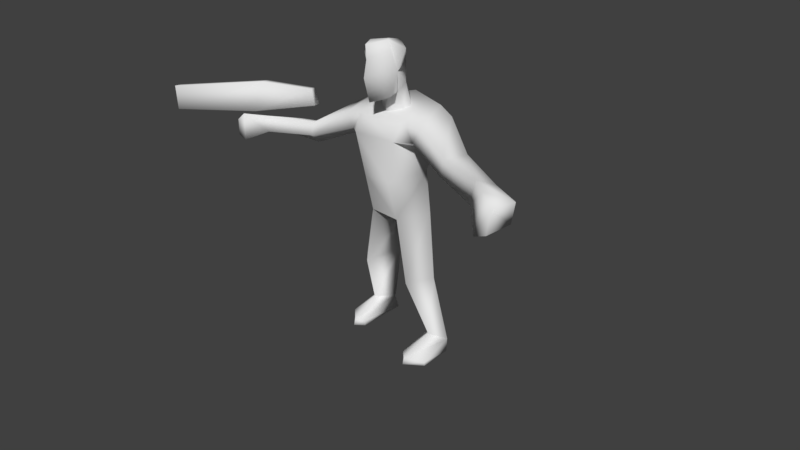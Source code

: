 # Source: GOON_ALT.blend  (saved by Blender 2.79.0; exported with 4.5.12 LTS)
import bpy
from mathutils import Matrix  # noqa: F401  (used for matrix-valued properties, if any)

bpy.ops.wm.read_factory_settings(use_empty=True)
scene = bpy.context.scene
scene.name = 'Scene'

# ---- collections
col_collection_1 = bpy.data.collections.new('Collection 1'); scene.collection.children.link(col_collection_1)

# ---- materials (node trees are filled in below, after node groups)
mat_sgskin4 = bpy.data.materials.new('sgskin4')
mat_sgskin4.alpha_threshold = 0.0
mat_sgskin4.use_transparent_shadow = False
mat_sgskin4.roughness = 0.5
mat_sgskin4.specular_intensity = 0.0

# ---- material node trees

# ---- world
world_world = bpy.data.worlds.new('World'); scene.world = world_world
world_world.color = (0.05088, 0.05088, 0.05088)
world_world.use_sun_shadow = False
world_world.sun_shadow_jitter_overblur = 0.0
world_world.cycles.sampling_method = 'MANUAL'

# ---- cameras
cam_camera = bpy.data.cameras.new('Camera')
cam_camera.clip_end = 100.0
cam_camera.lens = 16.0
cam_camera.sensor_width = 32.0
cam_camera.sensor_height = 18.0
cam_camera.ortho_scale = 7.314
cam_camera.lens_unit = 'FOV'
cam_camera.dof.focus_distance = 0.0
cam_camera.dof.aperture_fstop = 128.0

# ---- meshes
me_cube_001 = bpy.data.meshes.new('Cube.001')
me_cube_001.from_pydata([(0.4349, -0.4905, 22.95), (-0.6645, 0.6531, 23.43), (-0.9046, 1.591, 26.28), (1.534, 0.6531, 23.43), (1.774, 1.591, 26.28), (-0.6713, 1.621, 22.42), (0.4349, 2.349, 26.78), (-2.089, 2.639, 18.13), (-3.018, 2.834, 22.83), (2.959, 2.639, 18.13), (3.888, 2.834, 22.83), (0.4349, 3.87, 17.93), (0.4349, 3.923, 23.35), (-2.725, 2.49, 14.95), (0.4349, 4.832, 14.77), (3.595, 2.474, 15.0), (-0.8367, -0.08546, 17.51), (1.706, -0.08546, 17.51), (-1.86, 0.5391, 21.97), (2.73, 0.5391, 21.97), (1.825, 0.6633, 14.33), (-0.9548, 0.6633, 14.33), (2.885, 0.6449, 9.013), (1.52, 3.521, 9.906), (4.517, 2.173, 9.65), (-0.6501, 3.521, 9.897), (-3.648, 2.173, 9.641), (-2.015, 0.6449, 9.004), (4.082, 2.26, 3.616), (3.264, 4.284, 3.127), (5.226, 3.481, 3.047), (-2.394, 4.385, 3.121), (-4.357, 3.581, 3.041), (-3.212, 2.36, 3.611), (3.851, 2.916, 1.698), (3.264, 4.706, 1.615), (5.226, 3.482, 1.664), (-2.394, 4.797, 1.572), (-4.357, 3.573, 1.621), (-2.982, 3.008, 1.655), (3.849, -0.4432, 2.427), (3.132, 0.1482, 2.314), (5.224, 0.5928, 2.245), (-2.267, 0.2489, 2.311), (-2.984, -0.3425, 2.423), (-4.359, 0.6934, 2.242), (3.849, -0.5859, 1.851), (3.132, 0.1482, 1.801), (5.224, 0.6523, 1.83), (-2.267, 0.2489, 1.775), (-2.984, -0.4948, 1.825), (-4.359, 0.6934, 1.805), (-2.405, 3.36, 20.24), (0.4349, 4.514, 21.23), (3.274, 3.36, 20.24), (2.482, -0.1996, 20.56), (-1.612, -0.1996, 20.56), (7.349, -0.9258, 19.56), (7.4, -0.7363, 20.59), (8.304, 0.2592, 20.91), (8.1, 0.443, 19.04), (11.05, -2.886, 19.56), (11.09, -2.728, 20.85), (11.8, -1.898, 20.56), (11.66, -1.745, 19.59), (-6.479, -0.9258, 19.56), (-6.53, -0.7363, 20.59), (-7.52, 0.7438, 20.43), (-7.048, -0.01104, 18.77), (-10.18, -2.886, 19.56), (-10.22, -2.728, 20.85), (-10.93, -1.898, 20.56), (-10.79, -1.745, 19.59), (-3.578, 2.398, 20.01), (-2.73, 0.476, 20.6), (-3.349, 0.4131, 21.74), (-4.354, 2.483, 22.26), (4.448, 2.398, 20.01), (3.599, 0.476, 20.6), (4.218, 0.4131, 21.74), (5.215, 2.435, 22.31), (0.4349, -0.8883, 24.51), (-1.079, 0.6965, 24.94), (0.4349, 2.899, 25.41), (1.949, 0.6965, 24.94), (-6.734, -0.3438, 21.82), (-7.309, 0.5555, 21.82), (-10.57, -3.581, 21.28), (-11.62, -2.08, 21.22), (-16.75, -7.63, 21.15), (-17.58, -6.512, 21.11), (-7.443, 0.2712, 23.08), (-7.032, -0.3188, 23.08), (-10.93, -1.941, 23.55), (-10.29, -2.857, 23.55), (-17.49, -6.653, 23.03), (-16.9, -7.446, 23.03), (-11.61, -4.388, 18.87), (-11.67, -4.123, 21.02), (-12.87, -3.252, 20.65), (-12.63, -2.995, 19.39), (-12.36, -4.52, 19.23), (-12.38, -4.393, 20.48), (12.48, -4.388, 18.87), (12.54, -4.123, 21.02), (13.74, -3.252, 20.65), (13.5, -2.995, 19.39), (13.23, -4.52, 19.23), (13.25, -4.393, 20.48), (-0.3136, 1.319, 23.51), (0.4349, 1.07, 23.01), (-0.5909, 1.921, 24.18), (0.4349, 2.731, 24.52), (1.183, 1.319, 23.51), (1.461, 1.921, 24.18), (0.4349, 1.022, 21.81), (-0.8933, 2.206, 22.59), (0.4349, 3.427, 22.86), (1.541, 1.621, 22.42), (1.763, 2.206, 22.59), (0.4349, -0.6202, 25.64), (0.4349, -0.6703, 26.51), (-0.4537, 0.5046, 26.78), (0.4349, 1.331, 26.85), (1.323, 0.5046, 26.78), (-0.8707, 0.293, 26.04), (1.741, 0.293, 26.04)], [], [(2, 82, 125, 122), (82, 2, 6, 83), (83, 6, 4, 84), (84, 4, 124, 126), (82, 83, 112, 111), (4, 6, 123, 124), (78, 77, 60, 57), (52, 8, 12, 53), (53, 12, 10, 54), (9, 17, 20, 15), (11, 9, 15, 14), (14, 20, 21), (21, 13, 26, 27), (18, 19, 12), (7, 11, 14, 13), (10, 12, 19), (55, 19, 18, 56), (16, 21, 20, 17), (16, 7, 13, 21), (15, 20, 22, 24), (22, 23, 29, 28), (14, 15, 24, 23), (20, 14, 23, 22), (24, 22, 28, 30), (14, 21, 27, 25), (13, 14, 25, 26), (36, 30, 42, 48), (29, 30, 36, 35), (25, 27, 33, 31), (23, 24, 30, 29), (27, 26, 32, 33), (26, 25, 31, 32), (35, 36, 34), (39, 38, 37), (31, 33, 44, 43), (37, 31, 43, 49), (34, 36, 48, 46), (32, 31, 37, 38), (43, 44, 50, 49), (42, 40, 46, 48), (40, 41, 47, 46), (44, 45, 51, 50), (33, 32, 45, 44), (35, 34, 46, 47), (29, 35, 47, 41), (30, 28, 40, 42), (39, 37, 49, 50), (32, 38, 51, 45), (28, 29, 41, 40), (38, 39, 50, 51), (17, 55, 56, 16), (16, 56, 52, 7), (11, 53, 54, 9), (7, 52, 53, 11), (9, 54, 55, 17), (60, 59, 63, 64), (79, 78, 57, 58), (80, 79, 58, 59), (77, 80, 59, 60), (58, 57, 61, 62), (57, 60, 64, 61), (59, 58, 62, 63), (74, 65, 68, 73), (68, 72, 71, 67), (75, 66, 65, 74), (76, 67, 66, 75), (73, 68, 67, 76), (70, 71, 99, 98), (66, 70, 69, 65), (65, 69, 72, 68), (67, 71, 70, 66), (8, 18, 12), (52, 73, 76, 8), (8, 76, 75, 18), (18, 75, 74, 56), (56, 74, 73, 52), (54, 10, 80, 77), (10, 19, 79, 80), (19, 55, 78, 79), (55, 54, 77, 78), (3, 84, 81, 0), (3, 0, 110, 113), (83, 84, 114, 112), (0, 81, 82, 1), (86, 85, 87, 88), (87, 89, 90, 88), (91, 93, 94, 92), (94, 93, 95, 96), (89, 87, 94, 96), (87, 85, 92, 94), (88, 90, 95, 93), (86, 88, 93, 91), (85, 86, 91, 92), (100, 97, 101), (71, 72, 100, 99), (69, 70, 98, 97), (72, 69, 97, 100), (100, 101, 102, 99), (98, 99, 102), (97, 98, 102, 101), (62, 104, 105, 63), (106, 107, 103), (63, 105, 106, 64), (61, 103, 104, 62), (64, 106, 103, 61), (106, 105, 108, 107), (104, 108, 105), (103, 107, 108, 104), (110, 109, 5, 115), (113, 110, 115, 118), (111, 112, 117, 116), (0, 1, 109, 110), (84, 3, 113, 114), (1, 82, 111, 109), (112, 114, 119, 117), (114, 113, 118, 119), (109, 111, 116, 5), (120, 121, 122, 125), (126, 124, 121, 120), (123, 122, 121, 124), (81, 84, 126, 120), (6, 2, 122, 123), (82, 81, 120, 125), (89, 96, 95, 90)])
me_cube_001.polygons.foreach_set('use_smooth', [True] * 124)
_uv = me_cube_001.uv_layers.new(name='UVMap')
_uv.uv.foreach_set('vector', [0.8879, 0.9492, 0.8789, 0.8505, 0.8036, 0.9107, 0.7946, 0.9911, 0.8879, 0.8505, 0.8879, 0.9492, 0.9238, 1.003, 0.9956, 0.8864, 0.9956, 0.8864, 0.9238, 1.003, 0.8879, 0.9492, 0.8879, 0.8505, 0.8789, 0.8505, 0.8879, 0.9492, 0.7946, 0.9911, 0.8036, 0.9107, 0.8879, 0.8505, 0.9956, 0.8864, 0.9956, 0.7877, 0.8879, 0.7877, 0.8839, 0.9286, 0.9196, 0.9821, 0.7857, 0.9821, 0.7768, 0.9732, 0.9956, 0.707, 0.9148, 0.707, 0.9148, 0.5724, 0.9956, 0.5724, 0.2957, 0.4916, 0.2957, 0.5724, 0.4213, 0.5724, 0.4213, 0.4916, 0.4213, 0.4916, 0.4213, 0.5724, 0.2957, 0.5724, 0.2957, 0.4916, 0.2778, 0.5006, 0.2232, 0.5, 0.2232, 0.3661, 0.2778, 0.366, 0.4213, 0.357, 0.2957, 0.357, 0.2957, 0.2314, 0.4213, 0.2314, 0.0714, 0.375, 0.1432, 0.3032, 0.215, 0.375, 0.07143, 0.375, 0.008929, 0.375, 0.008929, 0.1786, 0.07143, 0.1786, 0.4375, 0.4375, 0.5625, 0.4375, 0.5, 0.5625, 0.2957, 0.357, 0.4213, 0.357, 0.4213, 0.2314, 0.2957, 0.2314, 0.5625, 0.5625, 0.5, 0.5625, 0.5625, 0.4375, 0.2232, 0.625, 0.2232, 0.6875, 0.0625, 0.6875, 0.0625, 0.625, 0.0625, 0.5, 0.0625, 0.3661, 0.2232, 0.3661, 0.2232, 0.5, 0.0625, 0.5, 0.008594, 0.5006, 0.008594, 0.366, 0.0625, 0.3661, 0.1429, 0.375, 0.07143, 0.375, 0.07143, 0.1786, 0.1429, 0.1786, 0.07143, 0.1786, 0.008929, 0.1786, 0.008929, 0.008929, 0.07143, 0.008929, 0.2768, 0.3304, 0.1696, 0.3304, 0.1696, 0.1786, 0.2768, 0.1786, 0.07143, 0.375, 0.008929, 0.375, 0.008929, 0.1786, 0.07143, 0.1786, 0.1429, 0.1786, 0.07143, 0.1786, 0.07143, 0.008929, 0.1429, 0.008929, 0.1429, 0.375, 0.07143, 0.375, 0.07143, 0.1786, 0.1429, 0.1786, 0.2768, 0.3304, 0.1696, 0.3304, 0.1696, 0.1786, 0.2768, 0.1786, 0.5918, 0.9313, 0.538, 0.9313, 0.5559, 0.7788, 0.5828, 0.7877, 0.529, 0.9851, 0.538, 0.9403, 0.5918, 0.9313, 0.5918, 1.003, 0.1429, 0.1786, 0.0625, 0.1786, 0.0625, 0.008929, 0.1429, 0.008929, 0.2768, 0.1786, 0.1518, 0.1786, 0.1518, 0.008929, 0.2768, 0.008929, 0.0625, 0.1786, 0.008929, 0.1786, 0.008929, 0.008929, 0.0625, 0.008929, 0.2768, 0.1786, 0.1518, 0.1786, 0.1518, 0.008929, 0.2768, 0.008929, 0.7085, 0.7249, 0.5828, 0.7518, 0.6726, 0.7877, 0.6726, 0.7877, 0.5828, 0.7518, 0.7085, 0.7249, 0.5649, 0.8954, 0.5021, 0.8954, 0.5021, 0.7159, 0.5649, 0.7159, 0.5918, 1.003, 0.529, 0.9851, 0.5559, 0.7877, 0.5828, 0.7877, 0.6726, 0.7877, 0.5828, 0.7518, 0.5828, 0.9313, 0.6636, 1.003, 0.538, 0.9492, 0.529, 0.9941, 0.5918, 1.003, 0.5918, 0.9313, 0.5559, 0.7877, 0.547, 0.7249, 0.5828, 0.7159, 0.5828, 0.7877, 0.5559, 0.7788, 0.547, 0.7249, 0.5828, 0.7159, 0.5828, 0.7877, 0.547, 0.7249, 0.5559, 0.7877, 0.5828, 0.7877, 0.5828, 0.7159, 0.547, 0.7249, 0.5559, 0.7877, 0.5828, 0.7877, 0.5828, 0.7159, 0.5021, 0.8954, 0.4303, 0.8954, 0.4303, 0.7159, 0.5021, 0.7159, 0.7085, 0.7249, 0.6726, 0.7877, 0.6636, 1.003, 0.7085, 0.9223, 0.529, 0.9762, 0.5918, 1.003, 0.5828, 0.7877, 0.5559, 0.7877, 0.5649, 0.8954, 0.4931, 0.8954, 0.4931, 0.7159, 0.5649, 0.7159, 0.6726, 0.7877, 0.7085, 0.7249, 0.7085, 0.9223, 0.6636, 1.003, 0.538, 0.9403, 0.5918, 0.9313, 0.5828, 0.7877, 0.5559, 0.7877, 0.4931, 0.8954, 0.4303, 0.8954, 0.4303, 0.7159, 0.4931, 0.7159, 0.5828, 0.7518, 0.6726, 0.7877, 0.6636, 1.003, 0.5828, 0.9313, 0.2232, 0.5, 0.2232, 0.625, 0.0625, 0.625, 0.0625, 0.5, 0.0625, 0.5, 0.0625, 0.625, 0.008594, 0.6262, 0.008594, 0.5006, 0.4213, 0.357, 0.4213, 0.4916, 0.2957, 0.4916, 0.2957, 0.357, 0.2957, 0.357, 0.2957, 0.4916, 0.4213, 0.4916, 0.4213, 0.357, 0.2778, 0.5006, 0.2778, 0.6262, 0.2232, 0.625, 0.2232, 0.5, 0.9148, 0.5724, 0.852, 0.5724, 0.852, 0.4557, 0.9148, 0.4557, 0.7892, 0.707, 0.7264, 0.707, 0.7264, 0.5724, 0.7892, 0.5724, 0.852, 0.707, 0.7892, 0.707, 0.7892, 0.5724, 0.852, 0.5724, 0.9148, 0.707, 0.852, 0.707, 0.852, 0.5724, 0.9148, 0.5724, 0.7892, 0.5724, 0.7264, 0.5724, 0.7264, 0.4557, 0.7892, 0.4557, 0.9956, 0.5724, 0.9148, 0.5724, 0.9148, 0.4557, 0.9956, 0.4557, 0.852, 0.5724, 0.7892, 0.5724, 0.7892, 0.4557, 0.852, 0.4557, 0.852, 0.707, 0.852, 0.5724, 0.9148, 0.5724, 0.9148, 0.707, 0.9148, 0.5724, 0.9148, 0.4557, 0.9956, 0.4557, 0.9956, 0.5724, 0.7892, 0.707, 0.7892, 0.5724, 0.852, 0.5724, 0.852, 0.707, 0.7264, 0.707, 0.7264, 0.5724, 0.7892, 0.5724, 0.7892, 0.707, 0.9148, 0.707, 0.9148, 0.5724, 0.9956, 0.5724, 0.9956, 0.707, 0.7085, 0.5634, 0.6815, 0.5634, 0.6815, 0.4827, 0.7085, 0.4827, 0.7892, 0.5724, 0.7892, 0.4557, 0.852, 0.4557, 0.852, 0.5724, 0.852, 0.5724, 0.852, 0.4557, 0.9148, 0.4557, 0.9148, 0.5724, 0.7264, 0.5724, 0.7264, 0.4557, 0.7892, 0.4557, 0.7892, 0.5724, 0.4375, 0.5625, 0.4375, 0.4375, 0.5, 0.5625, 0.2867, 0.5724, 0.3765, 0.5724, 0.3765, 0.7159, 0.2867, 0.7159, 0.2867, 0.7159, 0.3765, 0.7159, 0.3765, 0.689, 0.2867, 0.689, 0.2867, 0.689, 0.3765, 0.689, 0.3765, 0.5724, 0.2867, 0.5724, 0.2867, 0.5724, 0.3765, 0.5724, 0.3765, 0.689, 0.2867, 0.689, 0.2867, 0.7159, 0.2867, 0.5724, 0.3765, 0.5724, 0.3765, 0.7159, 0.2867, 0.7159, 0.2867, 0.689, 0.3765, 0.689, 0.3765, 0.7159, 0.2867, 0.689, 0.2867, 0.5724, 0.3765, 0.5724, 0.3765, 0.689, 0.2867, 0.689, 0.2867, 0.5724, 0.3765, 0.5724, 0.3765, 0.689, 0.2778, 0.7249, 0.2768, 0.8482, 0.1429, 0.8482, 0.1429, 0.7232, 0.6518, 0.5982, 0.5714, 0.5982, 0.5714, 0.7054, 0.6518, 0.7054, 0.9956, 0.8864, 0.8879, 0.8505, 0.8879, 0.7877, 0.9956, 0.7877, 0.1429, 0.7232, 0.1429, 0.8482, 0.008929, 0.8482, 0.008929, 0.7232, 0.2857, 0.8036, 0.2857, 0.7143, 0.4286, 0.7143, 0.4286, 0.8036, 0.4286, 0.8036, 0.4286, 1.0, 0.2857, 1.0, 0.2857, 0.8036, 0.2857, 0.8036, 0.2857, 0.7143, 0.4286, 0.7143, 0.4286, 0.8036, 0.2857, 0.8036, 0.4286, 0.8036, 0.4286, 1.0, 0.2857, 1.0, 0.2857, 1.0, 0.2857, 0.8036, 0.4286, 0.8036, 0.4286, 1.0, 0.2857, 0.8036, 0.2857, 0.7143, 0.4286, 0.7143, 0.4286, 0.8036, 0.4286, 0.8036, 0.4286, 1.0, 0.2857, 1.0, 0.2857, 0.8036, 0.2857, 0.8036, 0.2857, 0.7143, 0.4286, 0.7143, 0.4286, 0.8036, 0.2946, 0.7768, 0.2946, 0.7232, 0.4196, 0.7232, 0.4196, 0.7768, 0.6098, 0.4827, 0.5828, 0.4827, 0.6098, 0.4378, 0.6815, 0.5634, 0.6098, 0.5634, 0.6098, 0.4827, 0.6815, 0.4827, 0.7085, 0.5634, 0.5828, 0.5634, 0.5828, 0.5006, 0.7085, 0.5006, 0.6098, 0.5634, 0.5828, 0.5634, 0.5828, 0.4827, 0.6098, 0.4827, 0.6098, 0.4827, 0.6098, 0.4378, 0.6815, 0.4378, 0.6815, 0.4827, 0.7085, 0.4827, 0.6815, 0.4827, 0.6815, 0.4378, 0.7085, 0.5006, 0.5828, 0.5006, 0.5828, 0.4378, 0.7085, 0.4378, 0.5828, 0.5634, 0.5828, 0.5185, 0.6277, 0.5185, 0.6277, 0.5634, 0.5828, 0.4916, 0.5828, 0.4378, 0.6367, 0.4378, 0.6187, 0.5634, 0.6187, 0.4827, 0.6726, 0.4827, 0.6726, 0.5634, 0.5828, 0.5634, 0.5828, 0.5006, 0.7085, 0.5006, 0.7085, 0.5634, 0.6636, 0.5634, 0.6636, 0.5185, 0.7085, 0.5185, 0.7085, 0.5634, 0.6726, 0.4827, 0.6187, 0.4827, 0.6187, 0.4378, 0.6726, 0.4378, 0.5828, 0.4916, 0.5828, 0.4378, 0.6367, 0.4378, 0.5828, 0.5006, 0.5828, 0.4378, 0.7085, 0.4378, 0.7085, 0.5006, 0.5714, 0.7054, 0.4911, 0.7054, 0.4911, 0.5982, 0.5714, 0.5982, 0.6518, 0.7054, 0.5714, 0.7054, 0.5714, 0.5982, 0.6518, 0.5982, 0.8393, 0.4732, 0.8929, 0.4732, 0.8839, 0.4375, 0.8393, 0.4375, 0.5714, 0.5982, 0.4911, 0.5982, 0.4911, 0.7054, 0.5714, 0.7054, 0.8482, 0.8125, 0.7946, 0.7143, 0.8929, 0.7143, 0.9286, 0.7589, 0.7946, 0.7143, 0.8482, 0.8125, 0.9286, 0.7589, 0.8929, 0.7143, 0.8929, 0.4643, 0.8482, 0.4643, 0.8482, 0.4375, 0.8839, 0.4375, 0.7143, 0.7054, 0.6518, 0.7054, 0.6518, 0.5982, 0.7143, 0.5982, 0.4911, 0.7054, 0.4286, 0.7054, 0.4286, 0.5982, 0.4911, 0.5982, 0.1429, 0.9375, 0.1429, 0.9911, 0.008929, 0.9911, 0.008929, 0.9375, 0.2768, 0.9375, 0.2768, 0.9911, 0.1429, 0.9911, 0.1429, 0.9375, 0.9059, 0.9313, 0.9956, 0.9313, 0.9956, 0.9941, 0.9059, 0.9941, 0.1429, 0.8482, 0.2768, 0.8482, 0.2768, 0.9375, 0.1429, 0.9375, 0.9196, 0.9821, 0.8839, 0.9286, 0.7768, 0.9732, 0.7857, 0.9821, 0.008929, 0.8482, 0.1429, 0.8482, 0.1429, 0.9375, 0.008929, 0.9375, 0.5559, 0.8954, 0.5559, 1.003, 0.4393, 1.003, 0.4393, 0.8954])
me_cube_001.materials.append(mat_sgskin4)
me_cube_001.use_remesh_preserve_volume = False
me_cube_001.use_remesh_preserve_attributes = False
me_cube_001.use_mirror_vertex_groups = False
me_cube_001.update()
arm_armature = bpy.data.armatures.new('Armature')  # bones are not reproduced

# ---- objects
ob_armature = bpy.data.objects.new('Armature', arm_armature)
ob_cube = bpy.data.objects.new('Cube', me_cube_001)
ob_camera = bpy.data.objects.new('Camera', cam_camera)

# ---- transforms, parenting, visibility, modifiers, constraints
ob_armature.location = (0.1022, 3.072, -7.41)
ob_armature.lineart.crease_threshold = 0.0
ob_cube.parent = ob_armature
ob_cube.matrix_parent_inverse = Matrix(((1.0, 0.0, 0.0, -0.1022), (0.0, 1.0, 0.0, 2.806), (0.0, 0.0, 1.0, 7.41), (0.0, 0.0, 0.0, 1.0)))
ob_cube.location = (-0.3356, -5.201, -22.2)
ob_cube.lineart.crease_threshold = 0.0
_vg = ob_cube.vertex_groups.new(name='Bone')
for _i, _w in zip([7, 9, 11, 13, 14, 15, 16, 17, 20, 21, 23, 25, 52, 53, 55, 56, 74, 78], [0.756, 0.2251, 0.8977, 0.05797, 0.7914, 0.04433, 0.8199, 0.7408, 0.04192, 0.05695, 0.007002, 0.03045, 0.05757, 0.06555, 0.1119, 0.1488, 0.02146, 0.01123]): _vg.add([_i], _w, 'REPLACE')
_vg = ob_cube.vertex_groups.new(name='Bone.001')
for _i, _w in zip([9, 11, 17, 19, 54, 55, 56, 78], [0.5847, 0.01568, 0.108, 0.03641, 0.01776, 0.4387, 0.01758, 0.1195]): _vg.add([_i], _w, 'REPLACE')
_vg = ob_cube.vertex_groups.new(name='Bone.002')
for _i, _w in zip([5, 11, 12, 52, 53, 54, 85, 99, 110, 115, 116, 117, 118, 119], [1.0, 0.008727, 0.9397, 0.06472, 0.7421, 0.06845, 0.003421, 0.01357, 0.28, 1.0, 1.0, 1.0, 1.0, 1.0]): _vg.add([_i], _w, 'REPLACE')
_vg = ob_cube.vertex_groups.new(name='Bone.003')
for _i, _w in zip([7, 8, 12, 16, 18, 19, 52, 53, 55, 56, 73, 74, 75, 76], [0.08934, 0.7596, 0.3278, 0.03779, 0.8331, 0.03127, 0.644, 0.07698, 0.03339, 0.4866, 0.0737, 0.7459, 0.06312, 0.1508]): _vg.add([_i], _w, 'REPLACE')
_vg = ob_cube.vertex_groups.new(name='Bone.004')
for _i, _w in zip([7, 8, 16, 18, 52, 56, 65, 66, 67, 68, 73, 74, 75, 76, 91], [0.01099, 0.7401, 0.001788, 0.1081, 0.746, 0.2685, 0.0308, 0.9719, 0.782, 0.000954, 0.8053, 0.746, 0.8954, 0.8059, 0.104]): _vg.add([_i], _w, 'REPLACE')
_vg = ob_cube.vertex_groups.new(name='Bone.005')
for _i, _w in zip([21, 29, 35, 65, 66, 67, 68, 69, 70, 71, 72, 74, 75, 76, 97, 98, 99, 100], [0.0, 0.0, 0.0, 0.0413, 0.08345, 0.7169, 0.0, 0.9604, 0.9748, 0.9798, 0.9785, 0.03113, 0.0197, 0.01282, 0.09027, 0.1068, 0.03417, 0.05837]): _vg.add([_i], _w, 'REPLACE')
_vg = ob_cube.vertex_groups.new(name='Bone.006')
for _i, _w in zip([69, 97, 98, 99, 100, 101, 102], [0.02878, 0.9097, 0.8931, 0.9579, 0.9416, 0.9827, 0.9856]): _vg.add([_i], _w, 'REPLACE')
_vg = ob_cube.vertex_groups.new(name='Bone.007')
_vg.add([85, 86, 87, 88, 89, 90, 91, 92, 93, 94, 95, 96], 1.0, 'REPLACE')
_vg = ob_cube.vertex_groups.new(name='Bone.008')
for _i, _w in zip([0, 1, 2, 3, 4, 5, 6, 12, 53, 81, 82, 83, 84, 109, 110, 111, 112, 113, 114, 115, 116, 117, 118, 119, 120, 121, 122, 123, 124, 125, 126], [1.0, 1.0, 1.0, 1.0, 1.0, 0.0, 1.0, 0.0, 0.01795, 1.0, 1.0, 1.0, 1.0, 1.0, 1.0, 1.0, 1.0, 1.0, 1.0, 0.0, 0.0, 0.0, 0.0, 0.0, 1.0, 1.0, 1.0, 1.0, 1.0, 1.0, 1.0]): _vg.add([_i], _w, 'REPLACE')
_vg = ob_cube.vertex_groups.new(name='Bone.009')
for _i, _w in zip([9, 10, 19, 53, 54, 55, 77, 78, 79, 80], [0.07674, 0.8503, 0.7404, 0.05839, 0.8313, 0.1699, 0.8952, 0.2366, 0.09886, 0.2018]): _vg.add([_i], _w, 'REPLACE')
_vg = ob_cube.vertex_groups.new(name='Bone.010')
for _i, _w in zip([10, 19, 54, 55, 57, 58, 59, 60, 77, 78, 79, 80], [0.1053, 0.1304, 0.003704, 0.189, 0.5244, 0.8631, 0.1088, 0.4738, 0.07238, 0.5644, 0.8661, 0.7676]): _vg.add([_i], _w, 'REPLACE')
_vg = ob_cube.vertex_groups.new(name='Bone.011')
for _i, _w in zip([57, 58, 59, 60, 61, 62, 63, 64, 103, 104, 105, 106], [0.4721, 0.1336, 0.8856, 0.5216, 0.9534, 0.9689, 0.9796, 0.9685, 0.08467, 0.09784, 0.04388, 0.06833]): _vg.add([_i], _w, 'REPLACE')
_vg = ob_cube.vertex_groups.new(name='Bone.012')
for _i, _w in zip([61, 103, 104, 105, 106, 107, 108], [0.0282, 0.9147, 0.9015, 0.953, 0.9312, 0.9902, 0.991]): _vg.add([_i], _w, 'REPLACE')
_vg = ob_cube.vertex_groups.new(name='Bone.013')
for _i, _w in zip([7, 13, 14, 16, 20, 21, 25, 26, 27], [0.08954, 0.9148, 0.1109, 0.0734, 0.03206, 0.859, 0.7535, 0.04586, 0.06153]): _vg.add([_i], _w, 'REPLACE')
_vg = ob_cube.vertex_groups.new(name='Bone.014')
for _i, _w in zip([21, 25, 26, 27, 37, 39], [0.01107, 0.186, 0.9369, 0.9278, 0.3093, 0.05428]): _vg.add([_i], _w, 'REPLACE')
_vg = ob_cube.vertex_groups.new(name='Bone.015')
for _i, _w in zip([31, 32, 33, 37, 38, 39, 43, 44, 45, 49, 50, 51], [0.9726, 0.9989, 0.976, 0.6898, 0.9768, 0.9455, 1.0, 1.001, 0.9979, 1.005, 1.002, 0.9975]): _vg.add([_i], _w, 'REPLACE')
_vg = ob_cube.vertex_groups.new(name='Bone.016')
for _i, _w in zip([9, 14, 15, 17, 20, 21, 22, 23, 24], [0.0778, 0.103, 0.8952, 0.08174, 0.8917, 0.04774, 0.0477, 0.8008, 0.08344]): _vg.add([_i], _w, 'REPLACE')
_vg = ob_cube.vertex_groups.new(name='Bone.017')
for _i, _w in zip([22, 23, 24, 28, 29, 30, 34, 35, 36, 47], [0.9337, 0.1683, 0.9034, 0.07903, 0.8859, 0.06389, 0.1358, 0.4548, 0.06355, 0.03921]): _vg.add([_i], _w, 'REPLACE')
_vg = ob_cube.vertex_groups.new(name='Bone.018')
for _i, _w in zip([28, 29, 30, 34, 35, 36, 40, 41, 42, 46, 47, 48], [0.9194, 0.1078, 0.9389, 0.8639, 0.544, 0.9369, 1.002, 0.9775, 0.9939, 1.037, 0.9552, 0.992]): _vg.add([_i], _w, 'REPLACE')
_m = ob_cube.modifiers.new('Armature', 'ARMATURE')
_m.object = ob_armature
ob_camera.location = (21.64, -17.3, 5.344)
ob_camera.rotation_euler = (1.109, 0.0, 0.8149)
ob_camera.lock_rotations_4d = False
ob_camera.empty_display_type = 'ARROWS'
ob_camera.color = (0.0, 0.0, 0.0, 0.0)
ob_camera.display_type = 'WIRE'
ob_camera.lineart.crease_threshold = 0.0

# ---- collection membership
col_collection_1.objects.link(ob_armature)
col_collection_1.objects.link(ob_cube)
col_collection_1.objects.link(ob_camera)

# ---- scene / render settings (as saved in the file)
scene.camera = ob_camera
scene.frame_start = 1; scene.frame_end = 34; scene.frame_set(3)
scene.render.engine = 'BLENDER_EEVEE_NEXT'
scene.render.image_settings.file_format = 'FFMPEG'
scene.render.resolution_percentage = 50
scene.render.fps = 15
scene.render.dither_intensity = 0.0
scene.cycles.use_denoising = False
scene.cycles.samples = 128
scene.cycles.sampling_pattern = 'TABULATED_SOBOL'
scene.cycles.use_adaptive_sampling = False
scene.cycles.use_light_tree = False
scene.cycles.blur_glossy = 0.0
scene.cycles.sample_clamp_indirect = 0.0
scene.view_settings.view_transform = 'Standard'
bpy.context.view_layer.update()

# ---- added for rendering (the .blend has no usable light): sun
light_auto_sun = bpy.data.lights.new('AutoSun', 'SUN')
light_auto_sun.energy = 3.0
light_auto_sun.angle = 0.0523599
ob_auto_sun = bpy.data.objects.new('AutoSun', light_auto_sun)
scene.collection.objects.link(ob_auto_sun)
ob_auto_sun.rotation_euler = (0.872665, 0.174533, 0.523599)
bpy.context.view_layer.update()

